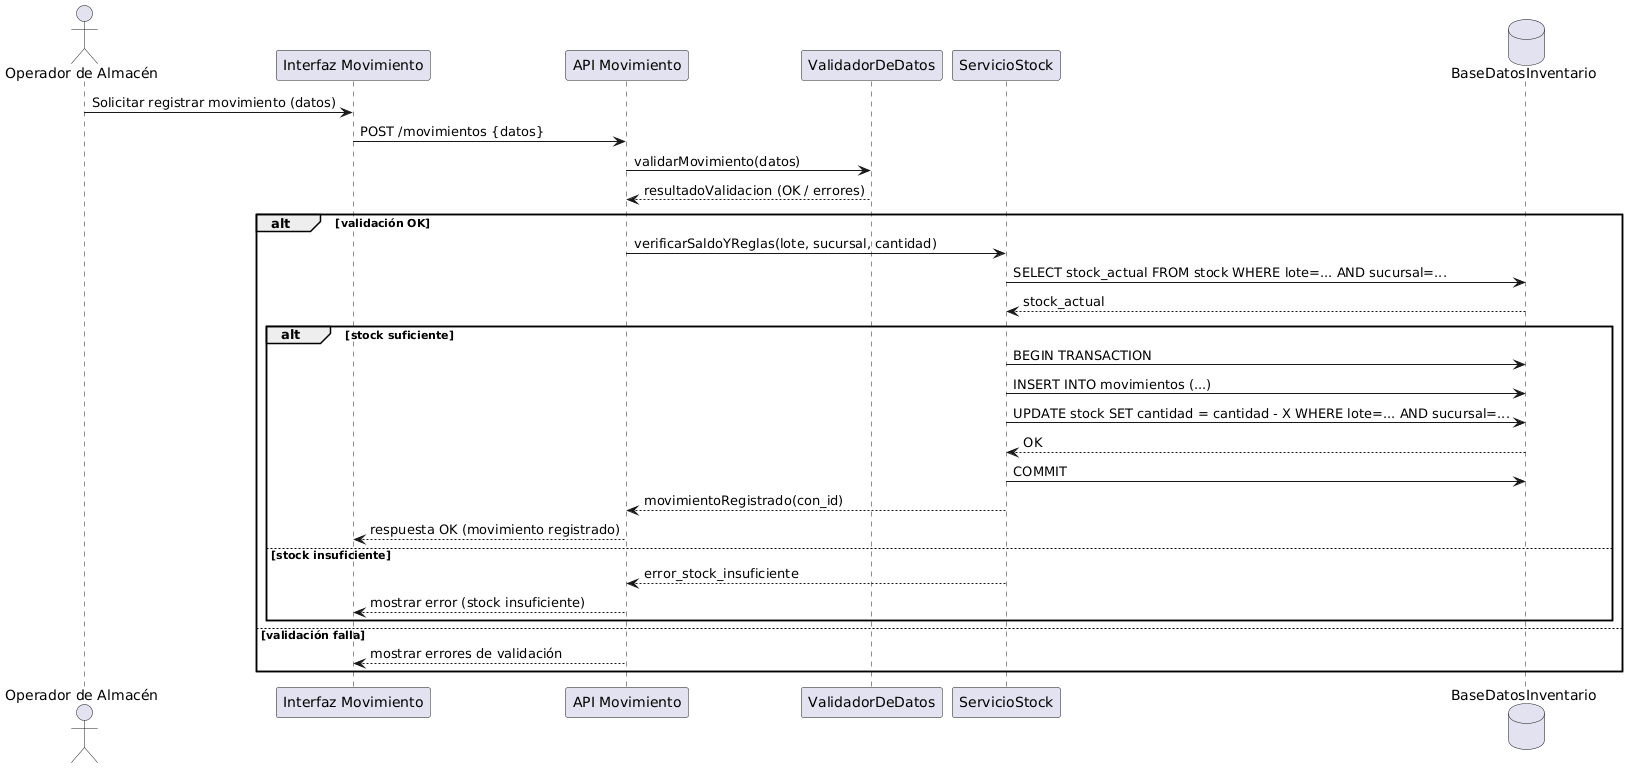

The diagram above was rendered by PlantUML. Its source (embedded in the PNG):
@startuml
actor "Operador de Almacén" as Operador
participant "Interfaz Movimiento" as UI
participant "API Movimiento" as API
participant "ValidadorDeDatos" as Validador
participant "ServicioStock" as Servicio
database "BaseDatosInventario" as BD

Operador -> UI: Solicitar registrar movimiento (datos)
UI -> API: POST /movimientos {datos}
API -> Validador: validarMovimiento(datos)
Validador --> API: resultadoValidacion (OK / errores)
alt validación OK
  API -> Servicio: verificarSaldoYReglas(lote, sucursal, cantidad)
  Servicio -> BD: SELECT stock_actual FROM stock WHERE lote=... AND sucursal=...
  BD --> Servicio: stock_actual
  alt stock suficiente
    Servicio -> BD: BEGIN TRANSACTION
    Servicio -> BD: INSERT INTO movimientos (...)
    Servicio -> BD: UPDATE stock SET cantidad = cantidad - X WHERE lote=... AND sucursal=...
    BD --> Servicio: OK
    Servicio -> BD: COMMIT
    Servicio --> API: movimientoRegistrado(con_id)
    API --> UI: respuesta OK (movimiento registrado)
  else stock insuficiente
    Servicio --> API: error_stock_insuficiente
    API --> UI: mostrar error (stock insuficiente)
  end
else validación falla
  API --> UI: mostrar errores de validación
end
@enduml